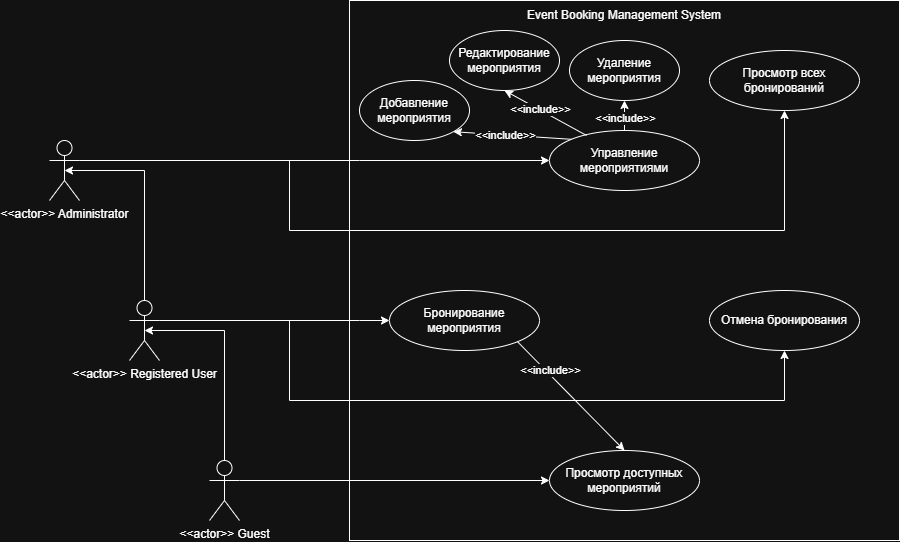

The diagram above was exported from draw.io. Its source (the exported page's mxGraphModel, read from the mxfile embedded in the PNG):
<mxGraphModel dx="682" dy="794" grid="1" gridSize="10" guides="1" tooltips="1" connect="1" arrows="1" fold="1" page="1" pageScale="1" pageWidth="827" pageHeight="1169" math="0" shadow="0">
  <root>
    <mxCell id="0" />
    <mxCell id="1" parent="0" />
    <mxCell id="bcNvaNdRLPyHzN_4EIrQ-1" parent="1" style="rounded=0;whiteSpace=wrap;html=1;" value="" vertex="1">
      <mxGeometry height="540" width="550" x="580" y="80" as="geometry" />
    </mxCell>
    <mxCell id="bcNvaNdRLPyHzN_4EIrQ-2" parent="1" style="text;html=1;whiteSpace=wrap;strokeColor=none;fillColor=none;align=center;verticalAlign=middle;rounded=0;" value="Event Booking Management System" vertex="1">
      <mxGeometry height="30" width="220" x="745" y="80" as="geometry" />
    </mxCell>
    <mxCell id="bcNvaNdRLPyHzN_4EIrQ-62" edge="1" parent="1" source="bcNvaNdRLPyHzN_4EIrQ-3" style="edgeStyle=orthogonalEdgeStyle;rounded=0;orthogonalLoop=1;jettySize=auto;html=1;exitX=1;exitY=0.3333333333333333;exitDx=0;exitDy=0;exitPerimeter=0;entryX=0.5;entryY=1;entryDx=0;entryDy=0;" target="bcNvaNdRLPyHzN_4EIrQ-83">
      <mxGeometry relative="1" as="geometry">
        <Array as="points">
          <mxPoint x="520" y="240" />
          <mxPoint x="520" y="310" />
          <mxPoint x="1015" y="310" />
        </Array>
        <mxPoint x="1135" y="270" as="targetPoint" />
      </mxGeometry>
    </mxCell>
    <mxCell id="bcNvaNdRLPyHzN_4EIrQ-63" edge="1" parent="1" source="bcNvaNdRLPyHzN_4EIrQ-3" style="edgeStyle=orthogonalEdgeStyle;rounded=0;orthogonalLoop=1;jettySize=auto;html=1;exitX=1;exitY=0.3333333333333333;exitDx=0;exitDy=0;exitPerimeter=0;" target="bcNvaNdRLPyHzN_4EIrQ-82">
      <mxGeometry relative="1" as="geometry">
        <Array as="points">
          <mxPoint x="590" y="240" />
          <mxPoint x="590" y="240" />
        </Array>
        <mxPoint x="675" y="270" as="targetPoint" />
      </mxGeometry>
    </mxCell>
    <mxCell id="bcNvaNdRLPyHzN_4EIrQ-3" parent="1" style="shape=umlActor;verticalLabelPosition=bottom;verticalAlign=top;html=1;outlineConnect=0;" value="&amp;lt;&amp;lt;actor&amp;gt;&amp;gt; Administrator" vertex="1">
      <mxGeometry height="60" width="30" x="280" y="220" as="geometry" />
    </mxCell>
    <mxCell id="bcNvaNdRLPyHzN_4EIrQ-51" edge="1" parent="1" source="bcNvaNdRLPyHzN_4EIrQ-5" style="edgeStyle=orthogonalEdgeStyle;rounded=0;orthogonalLoop=1;jettySize=auto;html=1;exitX=1;exitY=0.3333333333333333;exitDx=0;exitDy=0;exitPerimeter=0;entryX=0;entryY=0.5;entryDx=0;entryDy=0;" target="bcNvaNdRLPyHzN_4EIrQ-21">
      <mxGeometry relative="1" as="geometry" />
    </mxCell>
    <mxCell id="bcNvaNdRLPyHzN_4EIrQ-5" parent="1" style="shape=umlActor;verticalLabelPosition=bottom;verticalAlign=top;html=1;outlineConnect=0;" value="&amp;lt;&amp;lt;actor&amp;gt;&amp;gt; Guest" vertex="1">
      <mxGeometry height="60" width="30" x="440" y="540" as="geometry" />
    </mxCell>
    <mxCell id="bcNvaNdRLPyHzN_4EIrQ-59" edge="1" parent="1" source="bcNvaNdRLPyHzN_4EIrQ-7" style="edgeStyle=orthogonalEdgeStyle;rounded=0;orthogonalLoop=1;jettySize=auto;html=1;exitX=1;exitY=0.3333333333333333;exitDx=0;exitDy=0;exitPerimeter=0;entryX=0;entryY=0.5;entryDx=0;entryDy=0;" target="bcNvaNdRLPyHzN_4EIrQ-80">
      <mxGeometry relative="1" as="geometry">
        <Array as="points">
          <mxPoint x="590" y="400" />
          <mxPoint x="590" y="400" />
        </Array>
        <mxPoint x="675" y="550" as="targetPoint" />
      </mxGeometry>
    </mxCell>
    <mxCell id="bcNvaNdRLPyHzN_4EIrQ-60" edge="1" parent="1" source="bcNvaNdRLPyHzN_4EIrQ-7" style="edgeStyle=orthogonalEdgeStyle;rounded=0;orthogonalLoop=1;jettySize=auto;html=1;exitX=1;exitY=0.3333333333333333;exitDx=0;exitDy=0;exitPerimeter=0;entryX=0.5;entryY=1;entryDx=0;entryDy=0;" target="bcNvaNdRLPyHzN_4EIrQ-81">
      <mxGeometry relative="1" as="geometry">
        <Array as="points">
          <mxPoint x="520" y="400" />
          <mxPoint x="520" y="480" />
          <mxPoint x="1015" y="480" />
        </Array>
        <mxPoint x="905" y="540" as="targetPoint" />
      </mxGeometry>
    </mxCell>
    <mxCell id="bcNvaNdRLPyHzN_4EIrQ-7" parent="1" style="shape=umlActor;verticalLabelPosition=bottom;verticalAlign=top;html=1;outlineConnect=0;" value="&amp;lt;&amp;lt;actor&amp;gt;&amp;gt; Registered User" vertex="1">
      <mxGeometry height="60" width="30" x="360" y="380" as="geometry" />
    </mxCell>
    <mxCell id="bcNvaNdRLPyHzN_4EIrQ-21" parent="1" style="ellipse;whiteSpace=wrap;html=1;" value="Просмотр доступных мероприятий" vertex="1">
      <mxGeometry height="60" width="150" x="780" y="530" as="geometry" />
    </mxCell>
    <mxCell id="bcNvaNdRLPyHzN_4EIrQ-49" edge="1" parent="1" source="bcNvaNdRLPyHzN_4EIrQ-5" style="edgeStyle=orthogonalEdgeStyle;rounded=0;orthogonalLoop=1;jettySize=auto;html=1;exitX=0.5;exitY=0;exitDx=0;exitDy=0;exitPerimeter=0;entryX=0.5;entryY=0.5;entryDx=0;entryDy=0;entryPerimeter=0;" target="bcNvaNdRLPyHzN_4EIrQ-7">
      <mxGeometry relative="1" as="geometry">
        <Array as="points">
          <mxPoint x="375" y="410" />
        </Array>
      </mxGeometry>
    </mxCell>
    <mxCell id="bcNvaNdRLPyHzN_4EIrQ-50" edge="1" parent="1" source="bcNvaNdRLPyHzN_4EIrQ-7" style="edgeStyle=orthogonalEdgeStyle;rounded=0;orthogonalLoop=1;jettySize=auto;html=1;exitX=0.5;exitY=0;exitDx=0;exitDy=0;exitPerimeter=0;entryX=0.5;entryY=0.5;entryDx=0;entryDy=0;entryPerimeter=0;" target="bcNvaNdRLPyHzN_4EIrQ-3">
      <mxGeometry relative="1" as="geometry">
        <Array as="points">
          <mxPoint x="295" y="250" />
        </Array>
      </mxGeometry>
    </mxCell>
    <mxCell id="bcNvaNdRLPyHzN_4EIrQ-80" parent="1" style="ellipse;whiteSpace=wrap;html=1;" value="Бронирование мероприятия" vertex="1">
      <mxGeometry height="60" width="150" x="620" y="370" as="geometry" />
    </mxCell>
    <mxCell id="bcNvaNdRLPyHzN_4EIrQ-81" parent="1" style="ellipse;whiteSpace=wrap;html=1;" value="Отмена бронирования" vertex="1">
      <mxGeometry height="60" width="150" x="940" y="370" as="geometry" />
    </mxCell>
    <mxCell id="bcNvaNdRLPyHzN_4EIrQ-82" parent="1" style="ellipse;whiteSpace=wrap;html=1;" value="Управление мероприятиями" vertex="1">
      <mxGeometry height="60" width="150" x="780" y="210" as="geometry" />
    </mxCell>
    <mxCell id="bcNvaNdRLPyHzN_4EIrQ-83" parent="1" style="ellipse;whiteSpace=wrap;html=1;" value="Просмотр всех бронирований" vertex="1">
      <mxGeometry height="60" width="150" x="940" y="130" as="geometry" />
    </mxCell>
    <mxCell id="bcNvaNdRLPyHzN_4EIrQ-84" parent="1" style="ellipse;whiteSpace=wrap;html=1;" value="Редактирование мероприятия" vertex="1">
      <mxGeometry height="60" width="110" x="680" y="110" as="geometry" />
    </mxCell>
    <mxCell id="bcNvaNdRLPyHzN_4EIrQ-85" parent="1" style="ellipse;whiteSpace=wrap;html=1;" value="Удаление мероприятия" vertex="1">
      <mxGeometry height="60" width="110" x="800" y="120" as="geometry" />
    </mxCell>
    <mxCell id="bcNvaNdRLPyHzN_4EIrQ-86" parent="1" style="ellipse;whiteSpace=wrap;html=1;" value="Добавление мероприятия" vertex="1">
      <mxGeometry height="60" width="110" x="590" y="160" as="geometry" />
    </mxCell>
    <mxCell id="bcNvaNdRLPyHzN_4EIrQ-87" edge="1" parent="1" source="bcNvaNdRLPyHzN_4EIrQ-82" style="endArrow=classic;html=1;rounded=0;exitX=0;exitY=0;exitDx=0;exitDy=0;entryX=1;entryY=1;entryDx=0;entryDy=0;" target="bcNvaNdRLPyHzN_4EIrQ-86" value="">
      <mxGeometry height="50" relative="1" width="50" as="geometry">
        <mxPoint x="730" y="230" as="sourcePoint" />
        <mxPoint x="780" y="180" as="targetPoint" />
      </mxGeometry>
    </mxCell>
    <mxCell id="bcNvaNdRLPyHzN_4EIrQ-90" connectable="0" parent="bcNvaNdRLPyHzN_4EIrQ-87" style="edgeLabel;html=1;align=center;verticalAlign=middle;resizable=0;points=[];" value="&amp;lt;&amp;lt;include&amp;gt;&amp;gt;" vertex="1">
      <mxGeometry relative="1" x="0.1348" as="geometry">
        <mxPoint as="offset" />
      </mxGeometry>
    </mxCell>
    <mxCell id="bcNvaNdRLPyHzN_4EIrQ-88" edge="1" parent="1" source="bcNvaNdRLPyHzN_4EIrQ-82" style="endArrow=classic;html=1;rounded=0;entryX=0.5;entryY=1;entryDx=0;entryDy=0;exitX=0.247;exitY=0.083;exitDx=0;exitDy=0;exitPerimeter=0;" target="bcNvaNdRLPyHzN_4EIrQ-84" value="">
      <mxGeometry height="50" relative="1" width="50" as="geometry">
        <mxPoint x="810" y="210" as="sourcePoint" />
        <mxPoint x="750" y="200" as="targetPoint" />
      </mxGeometry>
    </mxCell>
    <mxCell id="bcNvaNdRLPyHzN_4EIrQ-91" connectable="0" parent="bcNvaNdRLPyHzN_4EIrQ-88" style="edgeLabel;html=1;align=center;verticalAlign=middle;resizable=0;points=[];" value="&amp;lt;&amp;lt;include&amp;gt;&amp;gt;" vertex="1">
      <mxGeometry relative="1" x="0.1591" y="-1" as="geometry">
        <mxPoint as="offset" />
      </mxGeometry>
    </mxCell>
    <mxCell id="bcNvaNdRLPyHzN_4EIrQ-89" edge="1" parent="1" source="bcNvaNdRLPyHzN_4EIrQ-82" style="endArrow=classic;html=1;rounded=0;exitX=0.5;exitY=0;exitDx=0;exitDy=0;entryX=0.5;entryY=1;entryDx=0;entryDy=0;" target="bcNvaNdRLPyHzN_4EIrQ-85" value="">
      <mxGeometry height="50" relative="1" width="50" as="geometry">
        <mxPoint x="928" y="198" as="sourcePoint" />
        <mxPoint x="810" y="190" as="targetPoint" />
      </mxGeometry>
    </mxCell>
    <mxCell id="bcNvaNdRLPyHzN_4EIrQ-92" connectable="0" parent="bcNvaNdRLPyHzN_4EIrQ-89" style="edgeLabel;html=1;align=center;verticalAlign=middle;resizable=0;points=[];" value="&amp;lt;&amp;lt;include&amp;gt;&amp;gt;" vertex="1">
      <mxGeometry relative="1" x="-0.1333" as="geometry">
        <mxPoint as="offset" />
      </mxGeometry>
    </mxCell>
    <mxCell id="bcNvaNdRLPyHzN_4EIrQ-93" edge="1" parent="1" source="bcNvaNdRLPyHzN_4EIrQ-80" style="endArrow=classic;html=1;rounded=0;entryX=0.5;entryY=0;entryDx=0;entryDy=0;exitX=1;exitY=1;exitDx=0;exitDy=0;" target="bcNvaNdRLPyHzN_4EIrQ-21" value="">
      <mxGeometry height="50" relative="1" width="50" as="geometry">
        <mxPoint x="812" y="285" as="sourcePoint" />
        <mxPoint x="730" y="240" as="targetPoint" />
      </mxGeometry>
    </mxCell>
    <mxCell id="bcNvaNdRLPyHzN_4EIrQ-94" connectable="0" parent="bcNvaNdRLPyHzN_4EIrQ-93" style="edgeLabel;html=1;align=center;verticalAlign=middle;resizable=0;points=[];" value="&amp;lt;&amp;lt;include&amp;gt;&amp;gt;" vertex="1">
      <mxGeometry relative="1" x="0.1591" y="-1" as="geometry">
        <mxPoint x="-29" y="-35" as="offset" />
      </mxGeometry>
    </mxCell>
  </root>
</mxGraphModel>